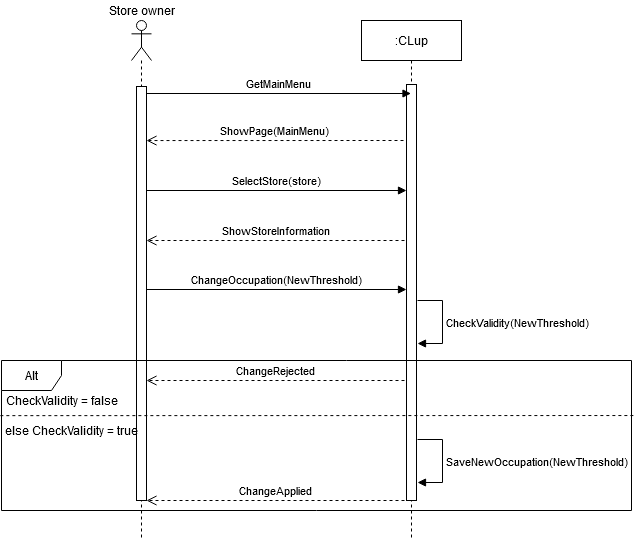

The diagram above was exported from draw.io. Its source (the exported page's mxGraphModel, read from the mxfile embedded in the PNG):
<mxGraphModel dx="1038" dy="519" grid="1" gridSize="10" guides="1" tooltips="1" connect="1" arrows="1" fold="1" page="1" pageScale="1" pageWidth="827" pageHeight="1169" math="0" shadow="0">
  <root>
    <mxCell id="0" />
    <mxCell id="1" parent="0" />
    <mxCell id="nS8Vafqel9gdjxEuZFwW-1" value="" style="shape=umlLifeline;participant=umlActor;perimeter=lifelinePerimeter;whiteSpace=wrap;html=1;container=1;collapsible=0;recursiveResize=0;verticalAlign=top;spacingTop=36;outlineConnect=0;" parent="1" vertex="1">
      <mxGeometry x="250" y="30" width="20" height="520" as="geometry" />
    </mxCell>
    <mxCell id="nS8Vafqel9gdjxEuZFwW-2" value=":CLup" style="shape=umlLifeline;perimeter=lifelinePerimeter;whiteSpace=wrap;html=1;container=1;collapsible=0;recursiveResize=0;outlineConnect=0;" parent="1" vertex="1">
      <mxGeometry x="480" y="30" width="100" height="520" as="geometry" />
    </mxCell>
    <mxCell id="nS8Vafqel9gdjxEuZFwW-3" value="" style="html=1;points=[];perimeter=orthogonalPerimeter;" parent="nS8Vafqel9gdjxEuZFwW-2" vertex="1">
      <mxGeometry x="45" y="64" width="10" height="416" as="geometry" />
    </mxCell>
    <mxCell id="nS8Vafqel9gdjxEuZFwW-4" value="GetMainMenu" style="html=1;verticalAlign=bottom;startArrow=none;endArrow=block;startSize=8;startFill=0;" parent="1" target="nS8Vafqel9gdjxEuZFwW-2" edge="1">
      <mxGeometry relative="1" as="geometry">
        <mxPoint x="265" y="103" as="sourcePoint" />
        <mxPoint x="325" y="103" as="targetPoint" />
      </mxGeometry>
    </mxCell>
    <mxCell id="nS8Vafqel9gdjxEuZFwW-5" value="" style="html=1;points=[];perimeter=orthogonalPerimeter;" parent="1" vertex="1">
      <mxGeometry x="255" y="96" width="10" height="414" as="geometry" />
    </mxCell>
    <mxCell id="nS8Vafqel9gdjxEuZFwW-6" value="ShowStoreInformation" style="html=1;verticalAlign=bottom;endArrow=open;dashed=1;endSize=8;entryX=1.2;entryY=0.329;entryDx=0;entryDy=0;entryPerimeter=0;" parent="1" edge="1">
      <mxGeometry relative="1" as="geometry">
        <mxPoint x="265" y="249.99599999999998" as="targetPoint" />
        <mxPoint x="523" y="249.99599999999998" as="sourcePoint" />
      </mxGeometry>
    </mxCell>
    <mxCell id="nS8Vafqel9gdjxEuZFwW-7" value="SelectStore(store)" style="html=1;verticalAlign=bottom;startArrow=none;endArrow=block;startSize=8;startFill=0;" parent="1" target="nS8Vafqel9gdjxEuZFwW-3" edge="1">
      <mxGeometry relative="1" as="geometry">
        <mxPoint x="265" y="200" as="sourcePoint" />
        <mxPoint x="520" y="200" as="targetPoint" />
      </mxGeometry>
    </mxCell>
    <mxCell id="nS8Vafqel9gdjxEuZFwW-8" value="ShowPage(MainMenu)" style="html=1;verticalAlign=bottom;endArrow=open;dashed=1;endSize=8;entryX=1.1;entryY=0.918;entryDx=0;entryDy=0;entryPerimeter=0;" parent="1" edge="1">
      <mxGeometry relative="1" as="geometry">
        <mxPoint x="265" y="150.05999999999995" as="targetPoint" />
        <mxPoint x="522" y="150" as="sourcePoint" />
      </mxGeometry>
    </mxCell>
    <mxCell id="nS8Vafqel9gdjxEuZFwW-11" value="ChangeOccupation(NewThreshold)" style="html=1;verticalAlign=bottom;startArrow=none;endArrow=block;startSize=8;startFill=0;" parent="1" target="nS8Vafqel9gdjxEuZFwW-3" edge="1">
      <mxGeometry relative="1" as="geometry">
        <mxPoint x="265" y="299" as="sourcePoint" />
        <mxPoint x="520" y="300" as="targetPoint" />
      </mxGeometry>
    </mxCell>
    <mxCell id="nS8Vafqel9gdjxEuZFwW-12" value="CheckValidity(NewThreshold)" style="edgeStyle=orthogonalEdgeStyle;html=1;align=left;spacingLeft=2;endArrow=block;rounded=0;" parent="1" edge="1">
      <mxGeometry relative="1" as="geometry">
        <mxPoint x="536" y="310" as="sourcePoint" />
        <Array as="points">
          <mxPoint x="536" y="310" />
          <mxPoint x="561" y="310" />
          <mxPoint x="561" y="353" />
        </Array>
        <mxPoint x="536" y="353" as="targetPoint" />
      </mxGeometry>
    </mxCell>
    <mxCell id="nS8Vafqel9gdjxEuZFwW-13" value="ChangeRejected" style="html=1;verticalAlign=bottom;endArrow=open;dashed=1;endSize=8;entryX=1.2;entryY=0.329;entryDx=0;entryDy=0;entryPerimeter=0;" parent="1" edge="1">
      <mxGeometry relative="1" as="geometry">
        <mxPoint x="265" y="389.996" as="targetPoint" />
        <mxPoint x="523" y="389.996" as="sourcePoint" />
      </mxGeometry>
    </mxCell>
    <mxCell id="nS8Vafqel9gdjxEuZFwW-14" value="Alt" style="shape=umlFrame;whiteSpace=wrap;html=1;" parent="1" vertex="1">
      <mxGeometry x="120" y="370" width="630" height="150" as="geometry" />
    </mxCell>
    <mxCell id="nS8Vafqel9gdjxEuZFwW-15" value="ChangeApplied" style="html=1;verticalAlign=bottom;endArrow=open;dashed=1;endSize=8;entryX=1.2;entryY=0.329;entryDx=0;entryDy=0;entryPerimeter=0;" parent="1" edge="1">
      <mxGeometry relative="1" as="geometry">
        <mxPoint x="265" y="509.996" as="targetPoint" />
        <mxPoint x="523" y="509.996" as="sourcePoint" />
      </mxGeometry>
    </mxCell>
    <mxCell id="nS8Vafqel9gdjxEuZFwW-16" value="SaveNewOccupation(NewThreshold)" style="edgeStyle=orthogonalEdgeStyle;html=1;align=left;spacingLeft=2;endArrow=block;rounded=0;" parent="1" edge="1">
      <mxGeometry relative="1" as="geometry">
        <mxPoint x="536" y="449" as="sourcePoint" />
        <Array as="points">
          <mxPoint x="536" y="449" />
          <mxPoint x="561" y="449" />
          <mxPoint x="561" y="492" />
        </Array>
        <mxPoint x="536" y="492" as="targetPoint" />
      </mxGeometry>
    </mxCell>
    <mxCell id="nS8Vafqel9gdjxEuZFwW-17" value="CheckValidity = false" style="text;html=1;align=center;verticalAlign=middle;resizable=0;points=[];autosize=1;" parent="1" vertex="1">
      <mxGeometry x="120" y="400" width="120" height="20" as="geometry" />
    </mxCell>
    <mxCell id="nS8Vafqel9gdjxEuZFwW-18" value="" style="html=1;verticalAlign=bottom;startArrow=none;endArrow=none;startSize=8;startFill=0;endFill=0;entryX=1.003;entryY=0.367;entryDx=0;entryDy=0;entryPerimeter=0;exitX=-0.002;exitY=0.281;exitDx=0;exitDy=0;exitPerimeter=0;dashed=1;" parent="1" target="nS8Vafqel9gdjxEuZFwW-14" edge="1">
      <mxGeometry relative="1" as="geometry">
        <mxPoint x="118.8599999999999" y="425.1500000000001" as="sourcePoint" />
        <mxPoint x="693.9899999999998" y="425.1500000000001" as="targetPoint" />
      </mxGeometry>
    </mxCell>
    <mxCell id="nS8Vafqel9gdjxEuZFwW-19" value="else CheckValidity = true" style="text;html=1;align=center;verticalAlign=middle;resizable=0;points=[];autosize=1;" parent="1" vertex="1">
      <mxGeometry x="120" y="430" width="140" height="20" as="geometry" />
    </mxCell>
    <mxCell id="nS8Vafqel9gdjxEuZFwW-20" value="Store owner" style="text;html=1;align=center;verticalAlign=middle;resizable=0;points=[];autosize=1;" parent="1" vertex="1">
      <mxGeometry x="220" y="10" width="80" height="20" as="geometry" />
    </mxCell>
  </root>
</mxGraphModel>